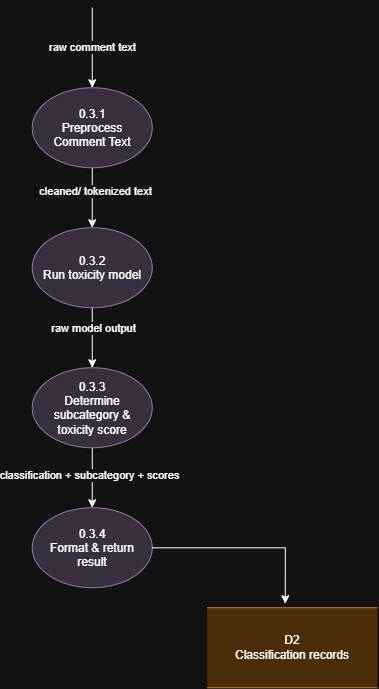

The diagram above was exported from draw.io. Its source (the exported page's mxGraphModel, read from the mxfile embedded in the PNG):
<mxGraphModel dx="1373" dy="703" grid="1" gridSize="10" guides="1" tooltips="1" connect="1" arrows="1" fold="1" page="1" pageScale="1" pageWidth="850" pageHeight="1100" math="0" shadow="0">
  <root>
    <mxCell id="0" />
    <mxCell id="1" parent="0" />
    <mxCell id="feM7iEXFSp1c7jUtJxKk-1" edge="1" parent="1" style="edgeStyle=orthogonalEdgeStyle;rounded=0;orthogonalLoop=1;jettySize=auto;html=1;entryX=0.5;entryY=0;entryDx=0;entryDy=0;" target="feM7iEXFSp1c7jUtJxKk-6">
      <mxGeometry relative="1" as="geometry">
        <mxPoint x="425" y="160" as="sourcePoint" />
      </mxGeometry>
    </mxCell>
    <mxCell id="feM7iEXFSp1c7jUtJxKk-2" connectable="0" parent="feM7iEXFSp1c7jUtJxKk-1" style="edgeLabel;html=1;align=center;verticalAlign=middle;resizable=0;points=[];" value="raw comment text" vertex="1">
      <mxGeometry relative="1" x="-0.05" as="geometry">
        <mxPoint as="offset" />
      </mxGeometry>
    </mxCell>
    <mxCell id="feM7iEXFSp1c7jUtJxKk-4" edge="1" parent="1" source="feM7iEXFSp1c7jUtJxKk-6" style="edgeStyle=orthogonalEdgeStyle;rounded=0;orthogonalLoop=1;jettySize=auto;html=1;" target="feM7iEXFSp1c7jUtJxKk-9" value="">
      <mxGeometry relative="1" as="geometry" />
    </mxCell>
    <mxCell id="feM7iEXFSp1c7jUtJxKk-5" connectable="0" parent="feM7iEXFSp1c7jUtJxKk-4" style="edgeLabel;html=1;align=center;verticalAlign=middle;resizable=0;points=[];" value="cleaned/ tokenized text" vertex="1">
      <mxGeometry relative="1" x="-0.25" y="3" as="geometry">
        <mxPoint as="offset" />
      </mxGeometry>
    </mxCell>
    <mxCell id="feM7iEXFSp1c7jUtJxKk-6" parent="1" style="ellipse;whiteSpace=wrap;html=1;shapeInside=1;fillColor=#e1d5e7;strokeColor=#9673a6;" value="0.3.1&lt;br&gt;Preprocess Comment Text" vertex="1">
      <mxGeometry height="80" width="120" x="365" y="240" as="geometry" />
    </mxCell>
    <mxCell id="feM7iEXFSp1c7jUtJxKk-7" edge="1" parent="1" source="feM7iEXFSp1c7jUtJxKk-9" style="edgeStyle=orthogonalEdgeStyle;rounded=0;orthogonalLoop=1;jettySize=auto;html=1;entryX=0.5;entryY=0;entryDx=0;entryDy=0;" target="feM7iEXFSp1c7jUtJxKk-12">
      <mxGeometry relative="1" as="geometry" />
    </mxCell>
    <mxCell id="feM7iEXFSp1c7jUtJxKk-8" connectable="0" parent="feM7iEXFSp1c7jUtJxKk-7" style="edgeLabel;html=1;align=center;verticalAlign=middle;resizable=0;points=[];" value="raw model output" vertex="1">
      <mxGeometry relative="1" x="-0.35" y="1" as="geometry">
        <mxPoint as="offset" />
      </mxGeometry>
    </mxCell>
    <mxCell id="feM7iEXFSp1c7jUtJxKk-9" parent="1" style="ellipse;whiteSpace=wrap;html=1;shapeInside=1;fillColor=#e1d5e7;strokeColor=#9673a6;" value="0.3.2&lt;br&gt;Run toxicity model" vertex="1">
      <mxGeometry height="80" width="120" x="365" y="380" as="geometry" />
    </mxCell>
    <mxCell id="feM7iEXFSp1c7jUtJxKk-10" edge="1" parent="1" source="feM7iEXFSp1c7jUtJxKk-12" style="edgeStyle=orthogonalEdgeStyle;rounded=0;orthogonalLoop=1;jettySize=auto;html=1;entryX=0.5;entryY=0;entryDx=0;entryDy=0;" target="feM7iEXFSp1c7jUtJxKk-15">
      <mxGeometry relative="1" as="geometry">
        <mxPoint x="425" y="590" as="targetPoint" />
      </mxGeometry>
    </mxCell>
    <mxCell id="feM7iEXFSp1c7jUtJxKk-11" connectable="0" parent="feM7iEXFSp1c7jUtJxKk-10" style="edgeLabel;html=1;align=center;verticalAlign=middle;resizable=0;points=[];" value="classification + subcategory + scores" vertex="1">
      <mxGeometry relative="1" x="-0.1" y="-3" as="geometry">
        <mxPoint as="offset" />
      </mxGeometry>
    </mxCell>
    <mxCell id="feM7iEXFSp1c7jUtJxKk-12" parent="1" style="ellipse;whiteSpace=wrap;html=1;shapeInside=1;fillColor=#e1d5e7;strokeColor=#9673a6;" value="0.3.3&lt;br&gt;Determine subcategory &amp;amp; toxicity score" vertex="1">
      <mxGeometry height="80" width="120" x="365" y="520" as="geometry" />
    </mxCell>
    <mxCell id="feM7iEXFSp1c7jUtJxKk-15" parent="1" style="ellipse;whiteSpace=wrap;html=1;shapeInside=1;fillColor=#e1d5e7;strokeColor=#9673a6;" value="0.3.4&lt;br&gt;Format &amp;amp; return result" vertex="1">
      <mxGeometry height="80" width="120" x="365" y="660" as="geometry" />
    </mxCell>
    <mxCell id="feM7iEXFSp1c7jUtJxKk-18" parent="1" style="shape=partialRectangle;html=1;whiteSpace=wrap;top=1;bottom=1;left=0;right=0;fillColor=#fad7ac;strokeColor=#b46504;" value="D2&lt;br&gt;Classification records" vertex="1">
      <mxGeometry height="80" width="170" x="540" y="760" as="geometry" />
    </mxCell>
    <mxCell id="feM7iEXFSp1c7jUtJxKk-21" edge="1" parent="1" source="feM7iEXFSp1c7jUtJxKk-15" style="edgeStyle=orthogonalEdgeStyle;rounded=0;orthogonalLoop=1;jettySize=auto;html=1;entryX=0.459;entryY=-0.05;entryDx=0;entryDy=0;entryPerimeter=0;" target="feM7iEXFSp1c7jUtJxKk-18">
      <mxGeometry relative="1" as="geometry" />
    </mxCell>
  </root>
</mxGraphModel>